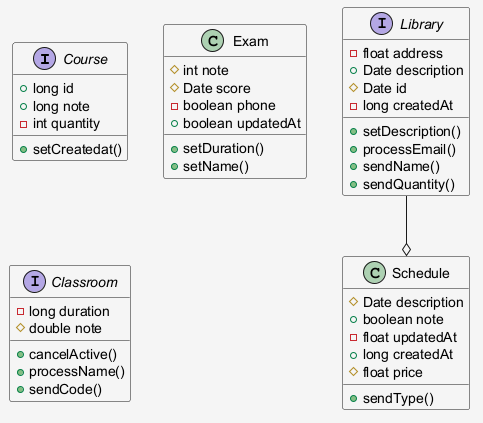

The diagram above was rendered by PlantUML. Its source (embedded in the PNG):
@startuml
skinparam shadowing false
skinparam backgroundColor #F5F5F5
interface Course {
  +long id
  +long note
  -int quantity
  +setCreatedat()
}
class Exam {
  #int note
  #Date score
  -boolean phone
  +boolean updatedAt
  +setDuration()
  +setName()
}
class Schedule {
  #Date description
  +boolean note
  -float updatedAt
  +long createdAt
  #float price
  +sendType()
}
interface Classroom {
  -long duration
  #double note
  +cancelActive()
  +processName()
  +sendCode()
}
interface Library {
  -float address
  +Date description
  #Date id
  -long createdAt
  +setDescription()
  +processEmail()
  +sendName()
  +sendQuantity()
}
Library --o Schedule
@enduml